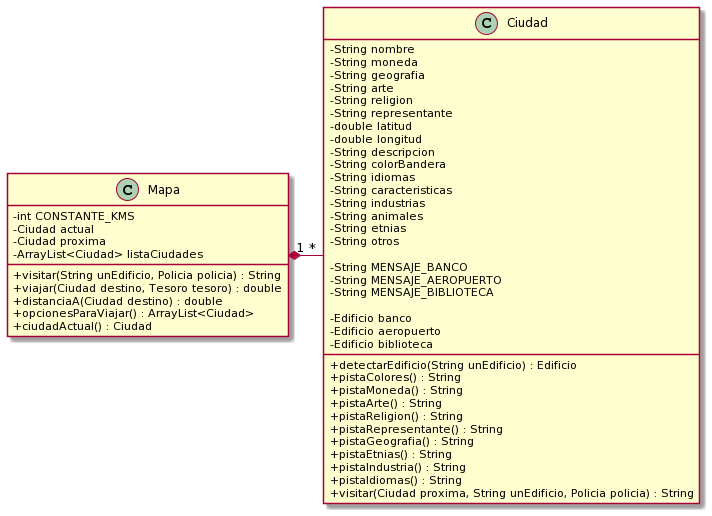

The diagram above was rendered by PlantUML. Its source (embedded in the PNG):
@startuml
skinparam classAttributeIconSize 0





class Mapa {
    -int CONSTANTE_KMS
    -Ciudad actual
    -Ciudad proxima
    -ArrayList<Ciudad> listaCiudades


    +visitar(String unEdificio, Policia policia) : String 
    +viajar(Ciudad destino, Tesoro tesoro) : double 
    +distanciaA(Ciudad destino) : double 
    +opcionesParaViajar() : ArrayList<Ciudad>
    +ciudadActual() : Ciudad
}



class Ciudad {
    -String nombre
    -String moneda
    -String geografia
    -String arte
    -String religion
    -String representante
    -double latitud
    -double longitud
    -String descripcion
    -String colorBandera
    -String idiomas
    -String caracteristicas
    -String industrias
    -String animales
    -String etnias
    -String otros

    -String MENSAJE_BANCO
    -String MENSAJE_AEROPUERTO
    -String MENSAJE_BIBLIOTECA

    -Edificio banco
    -Edificio aeropuerto
    -Edificio biblioteca

    +detectarEdificio(String unEdificio) : Edificio 
    +pistaColores() : String
    +pistaMoneda() : String
    +pistaArte() : String
    +pistaReligion() : String
    +pistaRepresentante() : String
    +pistaGeografia() : String
    +pistaEtnias() : String
    +pistaIndustria() : String
    +pistaIdiomas() : String
    +visitar(Ciudad proxima, String unEdificio, Policia policia) : String
}




Mapa "1"*-right-"*" Ciudad
@enduml